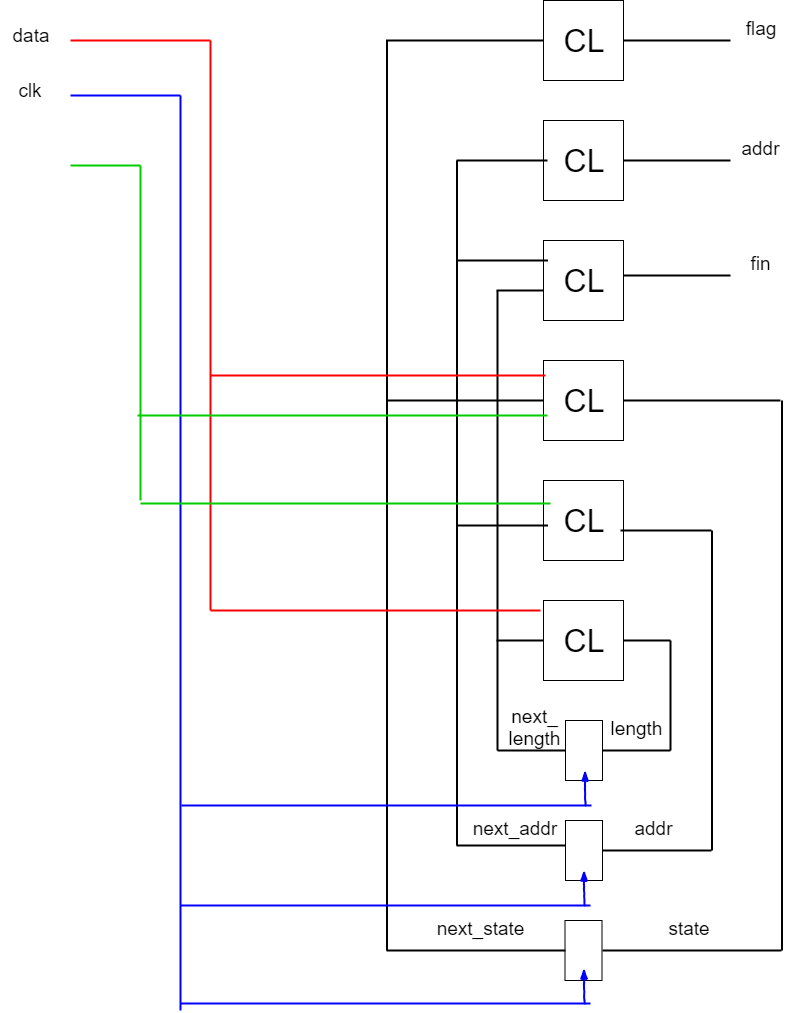

The diagram above was exported from draw.io. Its source (the exported page's mxGraphModel, read from the mxfile embedded in the PNG):
<mxGraphModel dx="1837" dy="550" grid="1" gridSize="10" guides="1" tooltips="1" connect="1" arrows="1" fold="1" page="1" pageScale="1" pageWidth="827" pageHeight="1169" math="0" shadow="0">
  <root>
    <mxCell id="0" />
    <mxCell id="1" parent="0" />
    <mxCell id="YJbicfMc3q7SxfOW0WNG-1" value="&lt;font style=&quot;font-size: 32px&quot;&gt;CL&lt;/font&gt;" style="whiteSpace=wrap;html=1;aspect=fixed;" vertex="1" parent="1">
      <mxGeometry x="373" y="30" width="80" height="80" as="geometry" />
    </mxCell>
    <mxCell id="YJbicfMc3q7SxfOW0WNG-2" value="&lt;font style=&quot;font-size: 32px&quot;&gt;CL&lt;/font&gt;" style="whiteSpace=wrap;html=1;aspect=fixed;" vertex="1" parent="1">
      <mxGeometry x="373" y="150" width="80" height="80" as="geometry" />
    </mxCell>
    <mxCell id="YJbicfMc3q7SxfOW0WNG-3" value="&lt;font style=&quot;font-size: 32px&quot;&gt;CL&lt;/font&gt;" style="whiteSpace=wrap;html=1;aspect=fixed;" vertex="1" parent="1">
      <mxGeometry x="373" y="270" width="80" height="80" as="geometry" />
    </mxCell>
    <mxCell id="YJbicfMc3q7SxfOW0WNG-4" value="&lt;font style=&quot;font-size: 32px&quot;&gt;CL&lt;/font&gt;" style="whiteSpace=wrap;html=1;aspect=fixed;" vertex="1" parent="1">
      <mxGeometry x="373" y="390" width="80" height="80" as="geometry" />
    </mxCell>
    <mxCell id="YJbicfMc3q7SxfOW0WNG-5" value="&lt;font style=&quot;font-size: 32px&quot;&gt;CL&lt;/font&gt;" style="whiteSpace=wrap;html=1;aspect=fixed;" vertex="1" parent="1">
      <mxGeometry x="373" y="510" width="80" height="80" as="geometry" />
    </mxCell>
    <mxCell id="YJbicfMc3q7SxfOW0WNG-6" value="&lt;font style=&quot;font-size: 32px&quot;&gt;CL&lt;/font&gt;" style="whiteSpace=wrap;html=1;aspect=fixed;" vertex="1" parent="1">
      <mxGeometry x="373" y="630" width="80" height="80" as="geometry" />
    </mxCell>
    <mxCell id="YJbicfMc3q7SxfOW0WNG-7" value="" style="line;strokeWidth=2;html=1;" vertex="1" parent="1">
      <mxGeometry x="453" y="65" width="107" height="10" as="geometry" />
    </mxCell>
    <mxCell id="YJbicfMc3q7SxfOW0WNG-8" value="&lt;font style=&quot;font-size: 19px&quot;&gt;flag&lt;br&gt;&lt;/font&gt;" style="text;html=1;strokeColor=none;fillColor=none;align=center;verticalAlign=middle;whiteSpace=wrap;rounded=0;" vertex="1" parent="1">
      <mxGeometry x="560" y="40" width="60" height="35" as="geometry" />
    </mxCell>
    <mxCell id="YJbicfMc3q7SxfOW0WNG-9" value="" style="line;strokeWidth=2;html=1;" vertex="1" parent="1">
      <mxGeometry x="453" y="185" width="107" height="10" as="geometry" />
    </mxCell>
    <mxCell id="YJbicfMc3q7SxfOW0WNG-10" value="&lt;font style=&quot;font-size: 19px&quot;&gt;addr&lt;br&gt;&lt;/font&gt;" style="text;html=1;strokeColor=none;fillColor=none;align=center;verticalAlign=middle;whiteSpace=wrap;rounded=0;" vertex="1" parent="1">
      <mxGeometry x="560" y="160" width="60" height="35" as="geometry" />
    </mxCell>
    <mxCell id="YJbicfMc3q7SxfOW0WNG-11" value="" style="line;strokeWidth=2;html=1;" vertex="1" parent="1">
      <mxGeometry x="453" y="300" width="107" height="10" as="geometry" />
    </mxCell>
    <mxCell id="YJbicfMc3q7SxfOW0WNG-12" value="&lt;font style=&quot;font-size: 19px&quot;&gt;fin&lt;br&gt;&lt;/font&gt;" style="text;html=1;strokeColor=none;fillColor=none;align=center;verticalAlign=middle;whiteSpace=wrap;rounded=0;" vertex="1" parent="1">
      <mxGeometry x="560" y="275" width="60" height="35" as="geometry" />
    </mxCell>
    <mxCell id="YJbicfMc3q7SxfOW0WNG-13" value="" style="rounded=0;whiteSpace=wrap;html=1;" vertex="1" parent="1">
      <mxGeometry x="395" y="750" width="37" height="60" as="geometry" />
    </mxCell>
    <mxCell id="YJbicfMc3q7SxfOW0WNG-14" value="" style="rounded=0;whiteSpace=wrap;html=1;" vertex="1" parent="1">
      <mxGeometry x="395" y="850" width="37" height="60" as="geometry" />
    </mxCell>
    <mxCell id="YJbicfMc3q7SxfOW0WNG-15" value="" style="rounded=0;whiteSpace=wrap;html=1;" vertex="1" parent="1">
      <mxGeometry x="394.5" y="950" width="37" height="60" as="geometry" />
    </mxCell>
    <mxCell id="YJbicfMc3q7SxfOW0WNG-16" value="" style="line;strokeWidth=2;html=1;strokeColor=#000000;fillColor=#000000;" vertex="1" parent="1">
      <mxGeometry x="432" y="775" width="68" height="10" as="geometry" />
    </mxCell>
    <mxCell id="YJbicfMc3q7SxfOW0WNG-17" value="" style="line;strokeWidth=2;direction=south;html=1;perimeter=backbonePerimeter;points=[];outlineConnect=0;fillColor=#000000;" vertex="1" parent="1">
      <mxGeometry x="495" y="670" width="10" height="110" as="geometry" />
    </mxCell>
    <mxCell id="YJbicfMc3q7SxfOW0WNG-18" value="" style="line;strokeWidth=2;html=1;fillColor=#000000;" vertex="1" parent="1">
      <mxGeometry x="453" y="665" width="47" height="10" as="geometry" />
    </mxCell>
    <mxCell id="YJbicfMc3q7SxfOW0WNG-19" value="" style="line;strokeWidth=2;html=1;strokeColor=#000000;fillColor=#000000;" vertex="1" parent="1">
      <mxGeometry x="432" y="875" width="109" height="10" as="geometry" />
    </mxCell>
    <mxCell id="YJbicfMc3q7SxfOW0WNG-20" value="" style="line;strokeWidth=2;direction=south;html=1;perimeter=backbonePerimeter;points=[];outlineConnect=0;fillColor=#000000;" vertex="1" parent="1">
      <mxGeometry x="534" y="560" width="15" height="320" as="geometry" />
    </mxCell>
    <mxCell id="YJbicfMc3q7SxfOW0WNG-21" value="" style="line;strokeWidth=2;html=1;fillColor=#000000;" vertex="1" parent="1">
      <mxGeometry x="450" y="555" width="91" height="10" as="geometry" />
    </mxCell>
    <mxCell id="YJbicfMc3q7SxfOW0WNG-22" value="" style="line;strokeWidth=2;html=1;strokeColor=#000000;fillColor=#000000;" vertex="1" parent="1">
      <mxGeometry x="432" y="975" width="179" height="10" as="geometry" />
    </mxCell>
    <mxCell id="YJbicfMc3q7SxfOW0WNG-23" value="" style="line;strokeWidth=2;direction=south;html=1;perimeter=backbonePerimeter;points=[];outlineConnect=0;fillColor=#000000;" vertex="1" parent="1">
      <mxGeometry x="604" y="430" width="15" height="550" as="geometry" />
    </mxCell>
    <mxCell id="YJbicfMc3q7SxfOW0WNG-24" value="" style="line;strokeWidth=2;html=1;fillColor=#000000;" vertex="1" parent="1">
      <mxGeometry x="453" y="425" width="157" height="10" as="geometry" />
    </mxCell>
    <mxCell id="YJbicfMc3q7SxfOW0WNG-25" value="&lt;font style=&quot;font-size: 19px&quot;&gt;length&lt;br&gt;&lt;/font&gt;" style="text;html=1;strokeColor=none;fillColor=none;align=center;verticalAlign=middle;whiteSpace=wrap;rounded=0;" vertex="1" parent="1">
      <mxGeometry x="435" y="740.199951171875" width="60" height="35" as="geometry" />
    </mxCell>
    <mxCell id="YJbicfMc3q7SxfOW0WNG-26" value="&lt;font style=&quot;font-size: 19px&quot;&gt;addr&lt;br&gt;&lt;/font&gt;" style="text;html=1;strokeColor=none;fillColor=none;align=center;verticalAlign=middle;whiteSpace=wrap;rounded=0;" vertex="1" parent="1">
      <mxGeometry x="453" y="840.199951171875" width="60" height="35" as="geometry" />
    </mxCell>
    <mxCell id="YJbicfMc3q7SxfOW0WNG-27" value="&lt;font style=&quot;font-size: 19px&quot;&gt;state&lt;br&gt;&lt;/font&gt;" style="text;html=1;strokeColor=none;fillColor=none;align=center;verticalAlign=middle;whiteSpace=wrap;rounded=0;" vertex="1" parent="1">
      <mxGeometry x="488" y="940.199951171875" width="60" height="35" as="geometry" />
    </mxCell>
    <mxCell id="YJbicfMc3q7SxfOW0WNG-28" value="" style="line;strokeWidth=2;html=1;strokeColor=#000000;fillColor=#000000;" vertex="1" parent="1">
      <mxGeometry x="216" y="975" width="179" height="10" as="geometry" />
    </mxCell>
    <mxCell id="YJbicfMc3q7SxfOW0WNG-29" value="" style="line;strokeWidth=2;html=1;strokeColor=#000000;fillColor=#000000;" vertex="1" parent="1">
      <mxGeometry x="327" y="775" width="68" height="10" as="geometry" />
    </mxCell>
    <mxCell id="YJbicfMc3q7SxfOW0WNG-30" value="" style="line;strokeWidth=2;direction=south;html=1;perimeter=backbonePerimeter;points=[];outlineConnect=0;fillColor=#000000;" vertex="1" parent="1">
      <mxGeometry x="322" y="320" width="10" height="460" as="geometry" />
    </mxCell>
    <mxCell id="YJbicfMc3q7SxfOW0WNG-31" value="" style="line;strokeWidth=2;html=1;fillColor=#000000;" vertex="1" parent="1">
      <mxGeometry x="326" y="665" width="47" height="10" as="geometry" />
    </mxCell>
    <mxCell id="YJbicfMc3q7SxfOW0WNG-32" value="" style="line;strokeWidth=2;html=1;fillColor=#000000;" vertex="1" parent="1">
      <mxGeometry x="326" y="315" width="47" height="10" as="geometry" />
    </mxCell>
    <mxCell id="YJbicfMc3q7SxfOW0WNG-33" value="" style="line;strokeWidth=2;html=1;strokeColor=#000000;fillColor=#000000;" vertex="1" parent="1">
      <mxGeometry x="286" y="870" width="109" height="10" as="geometry" />
    </mxCell>
    <mxCell id="YJbicfMc3q7SxfOW0WNG-34" value="" style="line;strokeWidth=2;direction=south;html=1;perimeter=backbonePerimeter;points=[];outlineConnect=0;fillColor=#000000;" vertex="1" parent="1">
      <mxGeometry x="279" y="190" width="15" height="685" as="geometry" />
    </mxCell>
    <mxCell id="YJbicfMc3q7SxfOW0WNG-35" value="" style="line;strokeWidth=2;html=1;fillColor=#000000;" vertex="1" parent="1">
      <mxGeometry x="286.5" y="550" width="91" height="10" as="geometry" />
    </mxCell>
    <mxCell id="YJbicfMc3q7SxfOW0WNG-36" value="" style="line;strokeWidth=2;html=1;fillColor=#000000;" vertex="1" parent="1">
      <mxGeometry x="286.5" y="285" width="91" height="10" as="geometry" />
    </mxCell>
    <mxCell id="YJbicfMc3q7SxfOW0WNG-37" value="" style="line;strokeWidth=2;html=1;fillColor=#000000;" vertex="1" parent="1">
      <mxGeometry x="286" y="185" width="91" height="10" as="geometry" />
    </mxCell>
    <mxCell id="YJbicfMc3q7SxfOW0WNG-38" value="" style="line;strokeWidth=2;direction=south;html=1;perimeter=backbonePerimeter;points=[];outlineConnect=0;fillColor=#000000;" vertex="1" parent="1">
      <mxGeometry x="209" y="70" width="15" height="910" as="geometry" />
    </mxCell>
    <mxCell id="YJbicfMc3q7SxfOW0WNG-39" value="" style="line;strokeWidth=2;html=1;fillColor=#000000;" vertex="1" parent="1">
      <mxGeometry x="216" y="425" width="157" height="10" as="geometry" />
    </mxCell>
    <mxCell id="YJbicfMc3q7SxfOW0WNG-40" value="" style="line;strokeWidth=2;html=1;fillColor=#000000;" vertex="1" parent="1">
      <mxGeometry x="215.5" y="65" width="157" height="10" as="geometry" />
    </mxCell>
    <mxCell id="YJbicfMc3q7SxfOW0WNG-41" value="" style="line;strokeWidth=2;html=1;fillColor=#000000;strokeColor=#FF0000;" vertex="1" parent="1">
      <mxGeometry x="-100" y="65" width="140" height="10" as="geometry" />
    </mxCell>
    <mxCell id="YJbicfMc3q7SxfOW0WNG-42" value="" style="line;strokeWidth=2;direction=south;html=1;fillColor=#000000;strokeColor=#FF0000;" vertex="1" parent="1">
      <mxGeometry x="35" y="70" width="10" height="570" as="geometry" />
    </mxCell>
    <mxCell id="YJbicfMc3q7SxfOW0WNG-43" value="" style="line;strokeWidth=2;html=1;fillColor=#000000;strokeColor=#FF0000;" vertex="1" parent="1">
      <mxGeometry x="40" y="635" width="330" height="10" as="geometry" />
    </mxCell>
    <mxCell id="YJbicfMc3q7SxfOW0WNG-44" value="" style="line;strokeWidth=2;html=1;fillColor=#000000;strokeColor=#FF0000;" vertex="1" parent="1">
      <mxGeometry x="40" y="400" width="335" height="10" as="geometry" />
    </mxCell>
    <mxCell id="YJbicfMc3q7SxfOW0WNG-45" value="&lt;font style=&quot;font-size: 19px&quot;&gt;data&lt;br&gt;&lt;/font&gt;" style="text;html=1;strokeColor=none;fillColor=none;align=center;verticalAlign=middle;whiteSpace=wrap;rounded=0;" vertex="1" parent="1">
      <mxGeometry x="-170" y="47.5" width="60" height="35" as="geometry" />
    </mxCell>
    <mxCell id="YJbicfMc3q7SxfOW0WNG-46" value="" style="line;strokeWidth=2;html=1;fillColor=#000000;strokeColor=#0000FF;" vertex="1" parent="1">
      <mxGeometry x="-100" y="120" width="110" height="10" as="geometry" />
    </mxCell>
    <mxCell id="YJbicfMc3q7SxfOW0WNG-47" value="" style="line;strokeWidth=2;direction=south;html=1;fillColor=#000000;strokeColor=#0000FF;" vertex="1" parent="1">
      <mxGeometry x="5" y="125" width="10" height="915" as="geometry" />
    </mxCell>
    <mxCell id="YJbicfMc3q7SxfOW0WNG-48" value="&lt;font style=&quot;font-size: 19px&quot;&gt;clk&lt;br&gt;&lt;/font&gt;" style="text;html=1;strokeColor=none;fillColor=none;align=center;verticalAlign=middle;whiteSpace=wrap;rounded=0;" vertex="1" parent="1">
      <mxGeometry x="-170" y="102.5" width="60" height="35" as="geometry" />
    </mxCell>
    <mxCell id="YJbicfMc3q7SxfOW0WNG-49" value="" style="line;strokeWidth=2;html=1;fillColor=#000000;strokeColor=#0000FF;" vertex="1" parent="1">
      <mxGeometry x="10" y="1028" width="410" height="10" as="geometry" />
    </mxCell>
    <mxCell id="YJbicfMc3q7SxfOW0WNG-50" value="" style="rounded=0;comic=1;strokeWidth=2;endArrow=blockThin;html=1;fontFamily=Comic Sans MS;fontStyle=1;strokeColor=#0000FF;" edge="1" parent="1">
      <mxGeometry width="50" height="50" relative="1" as="geometry">
        <mxPoint x="414" y="1033" as="sourcePoint" />
        <mxPoint x="413.5" y="998" as="targetPoint" />
        <Array as="points">
          <mxPoint x="413.5" y="1018" />
        </Array>
      </mxGeometry>
    </mxCell>
    <mxCell id="YJbicfMc3q7SxfOW0WNG-51" value="" style="line;strokeWidth=2;html=1;fillColor=#000000;strokeColor=#0000FF;" vertex="1" parent="1">
      <mxGeometry x="10" y="930" width="410" height="10" as="geometry" />
    </mxCell>
    <mxCell id="YJbicfMc3q7SxfOW0WNG-52" value="" style="rounded=0;comic=1;strokeWidth=2;endArrow=blockThin;html=1;fontFamily=Comic Sans MS;fontStyle=1;strokeColor=#0000FF;" edge="1" parent="1">
      <mxGeometry width="50" height="50" relative="1" as="geometry">
        <mxPoint x="414" y="935" as="sourcePoint" />
        <mxPoint x="413.5" y="900" as="targetPoint" />
        <Array as="points">
          <mxPoint x="413.5" y="920" />
        </Array>
      </mxGeometry>
    </mxCell>
    <mxCell id="YJbicfMc3q7SxfOW0WNG-53" value="" style="line;strokeWidth=2;html=1;fillColor=#000000;strokeColor=#0000FF;" vertex="1" parent="1">
      <mxGeometry x="11" y="830" width="410" height="10" as="geometry" />
    </mxCell>
    <mxCell id="YJbicfMc3q7SxfOW0WNG-54" value="" style="rounded=0;comic=1;strokeWidth=2;endArrow=blockThin;html=1;fontFamily=Comic Sans MS;fontStyle=1;strokeColor=#0000FF;" edge="1" parent="1">
      <mxGeometry width="50" height="50" relative="1" as="geometry">
        <mxPoint x="415" y="835" as="sourcePoint" />
        <mxPoint x="414.5" y="800" as="targetPoint" />
        <Array as="points">
          <mxPoint x="414.5" y="820" />
        </Array>
      </mxGeometry>
    </mxCell>
    <mxCell id="YJbicfMc3q7SxfOW0WNG-56" value="" style="line;strokeWidth=2;html=1;fillColor=#000000;strokeColor=#00CC00;" vertex="1" parent="1">
      <mxGeometry x="-100" y="190" width="70" height="10" as="geometry" />
    </mxCell>
    <mxCell id="YJbicfMc3q7SxfOW0WNG-57" value="" style="line;strokeWidth=2;direction=south;html=1;fillColor=#000000;strokeColor=#00CC00;" vertex="1" parent="1">
      <mxGeometry x="-35" y="195" width="10" height="335" as="geometry" />
    </mxCell>
    <mxCell id="YJbicfMc3q7SxfOW0WNG-59" value="" style="line;strokeWidth=2;html=1;fillColor=#000000;strokeColor=#00CC00;" vertex="1" parent="1">
      <mxGeometry x="-30" y="528" width="410" height="10" as="geometry" />
    </mxCell>
    <mxCell id="YJbicfMc3q7SxfOW0WNG-60" value="" style="line;strokeWidth=2;html=1;fillColor=#000000;strokeColor=#00CC00;" vertex="1" parent="1">
      <mxGeometry x="-33" y="440" width="410" height="10" as="geometry" />
    </mxCell>
    <mxCell id="YJbicfMc3q7SxfOW0WNG-61" value="&lt;font style=&quot;font-size: 19px&quot;&gt;next_&lt;br&gt;length&lt;br&gt;&lt;/font&gt;" style="text;html=1;strokeColor=none;fillColor=none;align=center;verticalAlign=middle;whiteSpace=wrap;rounded=0;" vertex="1" parent="1">
      <mxGeometry x="333" y="740.199951171875" width="60" height="35" as="geometry" />
    </mxCell>
    <mxCell id="YJbicfMc3q7SxfOW0WNG-62" value="&lt;font style=&quot;font-size: 19px&quot;&gt;next_addr&lt;br&gt;&lt;/font&gt;" style="text;html=1;strokeColor=none;fillColor=none;align=center;verticalAlign=middle;whiteSpace=wrap;rounded=0;" vertex="1" parent="1">
      <mxGeometry x="314.5" y="840.199951171875" width="60" height="35" as="geometry" />
    </mxCell>
    <mxCell id="YJbicfMc3q7SxfOW0WNG-63" value="&lt;font style=&quot;font-size: 19px&quot;&gt;next_state&lt;br&gt;&lt;/font&gt;" style="text;html=1;strokeColor=none;fillColor=none;align=center;verticalAlign=middle;whiteSpace=wrap;rounded=0;" vertex="1" parent="1">
      <mxGeometry x="279.5" y="940.199951171875" width="60" height="35" as="geometry" />
    </mxCell>
  </root>
</mxGraphModel>